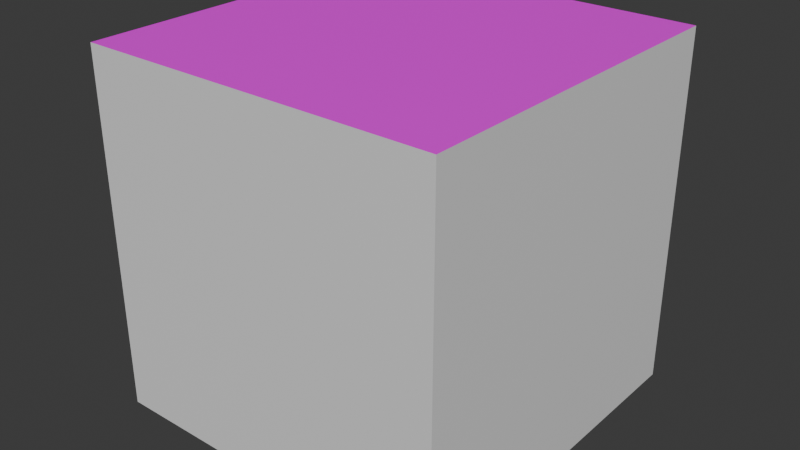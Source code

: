 # Source: BoxRB.blend  (saved by Blender 5.2.45; exported with 4.5.12 LTS)
import bpy
from mathutils import Matrix  # noqa: F401  (used for matrix-valued properties, if any)

bpy.ops.wm.read_factory_settings(use_empty=True)
scene = bpy.context.scene
scene.name = 'Scene'

# ---- collections
col_collection = bpy.data.collections.new('Collection'); scene.collection.children.link(col_collection)

# ---- images (referenced by path relative to the original .blend; pixels are not part of the script)
import os
ASSET_DIR = os.environ.get("B2B_ASSET_DIR", "")  # directory of the original .blend (textures are referenced by path, not embedded)
HERE = os.path.dirname(os.path.abspath(__file__))  # packed textures are extracted next to this script under _unpacked/

def load_image(name, relpath, width, height, colorspace="sRGB"):
    """Load a texture the original file referenced (path relative to the .blend, or extracted next to this script)."""
    p = next((c for c in (os.path.join(HERE, relpath), os.path.join(ASSET_DIR, relpath)) if relpath and os.path.exists(c)), "")
    if p:
        img = bpy.data.images.load(p, check_existing=True)
        img.name = name
    else:  # same state as the original file: an image datablock whose file is absent (Cycles renders it pink)
        img = bpy.data.images.new(name, width, height)
        img.source = "FILE"
        img.filepath = "//" + (relpath or name)
    img.colorspace_settings.name = colorspace
    return img
img_blue_png = load_image('blue.png', 'blue.png', 1024, 1024, 'sRGB')
img_red_png = load_image('red.png', 'red.png', 1024, 1024, 'sRGB')

# ---- materials (node trees are filled in below, after node groups)
mat_material = bpy.data.materials.new('Material')
mat_material.alpha_threshold = 0.0
mat_material.use_backface_culling_lightprobe_volume = False
mat_material.roughness = 0.5
mat_material.line_color = (0.0, 0.0, 0.0, 1.0)
mat_bluem = bpy.data.materials.new('BlueM')
mat_redm = bpy.data.materials.new('RedM')

# ---- material node trees
mat_material.use_nodes = True; mat_material.node_tree.nodes.clear()
_N = mat_material.node_tree.nodes; _L = mat_material.node_tree.links
n0 = _N.new('ShaderNodeOutputMaterial'); n0.name = 'Material Output'; n0.location = (200, 100)
n1 = _N.new('ShaderNodeBsdfPrincipled'); n1.name = 'Principled BSDF'; n1.location = (-200, 100)
n1.inputs[10].default_value = 0.005
_L.new(n1.outputs[0], n0.inputs[0])
n0.is_active_output = True
mat_bluem.use_nodes = True; mat_bluem.node_tree.nodes.clear()
_N = mat_bluem.node_tree.nodes; _L = mat_bluem.node_tree.links
n0 = _N.new('ShaderNodeBsdfPrincipled'); n0.name = 'Principled BSDF'; n0.location = (-200, 100)
n0.inputs[10].default_value = 0.005
n1 = _N.new('ShaderNodeOutputMaterial'); n1.name = 'Material Output'; n1.location = (200, 100)
n2 = _N.new('ShaderNodeTexImage'); n2.name = 'Image Texture'; n2.location = (-490, 76)
n2.image = img_blue_png
_L.new(n0.outputs[0], n1.inputs[0])
_L.new(n2.outputs[0], n0.inputs[0])
n1.is_active_output = True
mat_redm.use_nodes = True; mat_redm.node_tree.nodes.clear()
_N = mat_redm.node_tree.nodes; _L = mat_redm.node_tree.links
n0 = _N.new('ShaderNodeBsdfPrincipled'); n0.name = 'Principled BSDF'; n0.location = (-200, 100)
n0.inputs[10].default_value = 0.005
n1 = _N.new('ShaderNodeOutputMaterial'); n1.name = 'Material Output'; n1.location = (200, 100)
n2 = _N.new('ShaderNodeTexImage'); n2.name = 'Image Texture'; n2.location = (-490, 76)
n2.image = img_red_png
_L.new(n0.outputs[0], n1.inputs[0])
_L.new(n2.outputs[0], n0.inputs[0])
n1.is_active_output = True

# ---- world
world_world = bpy.data.worlds.new('World'); scene.world = world_world
world_world.use_nodes = True; world_world.node_tree.nodes.clear()
_N = world_world.node_tree.nodes; _L = world_world.node_tree.links
n0 = _N.new('ShaderNodeOutputWorld'); n0.name = 'World Output'; n0.location = (200, 100)
n1 = _N.new('ShaderNodeBackground'); n1.name = 'Background'; n1.location = (-200, 100)
n1.inputs[0].default_value = (0.05088, 0.05088, 0.05088, 1.0)
_L.new(n1.outputs[0], n0.inputs[0])
n0.is_active_output = True
world_world.color = (0.05088, 0.05088, 0.05088)
world_world.sun_shadow_jitter_overblur = 0.0

# ---- meshes
me_cube = bpy.data.meshes.new('Cube')
me_cube.from_pydata([(1.0, 1.0, 1.0), (1.0, 1.0, -1.0), (1.0, -1.0, 1.0), (1.0, -1.0, -1.0), (-1.0, 1.0, 1.0), (-1.0, 1.0, -1.0), (-1.0, -1.0, 1.0), (-1.0, -1.0, -1.0)], [], [(0, 4, 6, 2), (3, 2, 6, 7), (7, 6, 4, 5), (5, 1, 3, 7), (1, 0, 2, 3), (5, 4, 0, 1)])
me_cube.polygons.foreach_set('material_index', [2, 0, 0, 0, 0, 0])
_uv = me_cube.uv_layers.new(name='UVBlue')
_uv.uv.foreach_set('vector', [0.625, 0.5, 0.875, 0.5, 0.875, 0.75, 0.625, 0.75, 0.375, 0.75, 0.625, 0.75, 0.625, 1.0, 0.375, 1.0, 0.375, 0.0, 0.625, 0.0, 0.625, 0.25, 0.375, 0.25, 0.125, 0.5, 0.375, 0.5, 0.375, 0.75, 0.125, 0.75, 0.375, 0.5, 0.625, 0.5, 0.625, 0.75, 0.375, 0.75, 0.375, 0.25, 0.625, 0.25, 0.625, 0.5, 0.375, 0.5])
_uv.active_render = True
_uv = me_cube.uv_layers.new(name='UVRed')
_uv.uv.foreach_set('vector', [0.625, 0.5, 0.875, 0.5, 0.875, 0.75, 0.625, 0.75, 0.375, 0.75, 0.625, 0.75, 0.625, 1.0, 0.375, 1.0, 0.375, 0.0, 0.625, 0.0, 0.625, 0.25, 0.375, 0.25, 0.125, 0.5, 0.375, 0.5, 0.375, 0.75, 0.125, 0.75, 0.375, 0.5, 0.625, 0.5, 0.625, 0.75, 0.375, 0.75, 0.375, 0.25, 0.625, 0.25, 0.625, 0.5, 0.375, 0.5])
me_cube.materials.append(mat_material)
me_cube.materials.append(mat_bluem)
me_cube.materials.append(mat_redm)
me_cube.use_mirror_vertex_groups = False
me_cube.update()

# ---- objects
ob_cube = bpy.data.objects.new('Cube', me_cube)

# ---- transforms, parenting, visibility, modifiers, constraints
ob_cube.location = (0.0, 0.0, 0.0)
ob_cube.lock_rotations_4d = False
ob_cube.empty_display_type = 'ARROWS'
ob_cube.lineart.crease_threshold = 0.0

# ---- collection membership
col_collection.objects.link(ob_cube)

# ---- scene / render settings (as saved in the file)
scene.frame_start = 1; scene.frame_end = 250; scene.frame_set(1)
scene.render.engine = 'BLENDER_EEVEE_NEXT'
scene.render.bake_bias = 0.0
scene.render.bake_samples = 0
scene.render.compositor_device = 'GPU'
scene.eevee.use_volume_custom_range = False
scene.eevee.fast_gi_thickness_near = 0.1
scene.eevee.fast_gi_thickness_far = 0.0
scene.eevee.ray_tracing_options.screen_trace_thickness = 0.1
bpy.context.view_layer.update()

# ---- added for rendering (the .blend has no active camera and no usable light): camera, sun
cam_auto = bpy.data.cameras.new('AutoCamera')
cam_auto.lens = 50.0
cam_auto.sensor_width = 36.0
cam_auto.clip_end = 1000.0
ob_auto_camera = bpy.data.objects.new('AutoCamera', cam_auto)
scene.collection.objects.link(ob_auto_camera)
ob_auto_camera.location = (3.20507, -3.84609, 2.56406)
ob_auto_camera.rotation_euler = (1.09748, -7.21219e-08, 0.694738)
scene.camera = ob_auto_camera
light_auto_sun = bpy.data.lights.new('AutoSun', 'SUN')
light_auto_sun.energy = 3.0
light_auto_sun.angle = 0.0523599
ob_auto_sun = bpy.data.objects.new('AutoSun', light_auto_sun)
scene.collection.objects.link(ob_auto_sun)
ob_auto_sun.rotation_euler = (0.872665, 0.174533, 0.523599)
bpy.context.view_layer.update()
